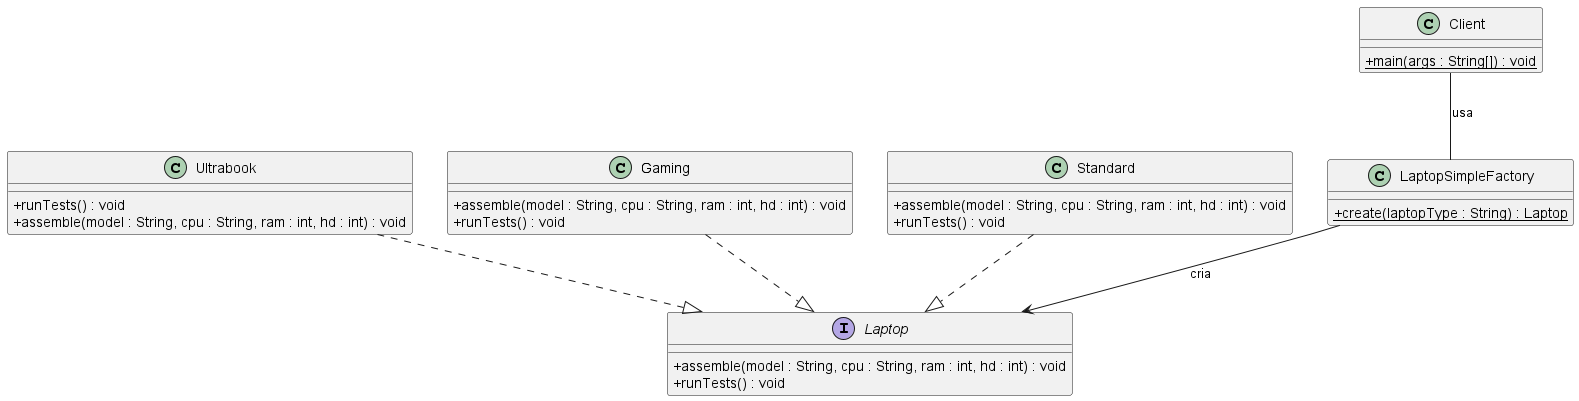

The diagram above was rendered by PlantUML. Its source (embedded in the PNG):
@startuml
skinparam classAttributeIconSize 0

interface Laptop{
+ assemble(model : String, cpu : String, ram : int, hd : int) : void
+ runTests() : void
}
class Ultrabook{
+ runTests() : void
+ assemble(model : String, cpu : String, ram : int, hd : int) : void
}
Ultrabook ..|> Laptop

class Gaming{
+ assemble(model : String, cpu : String, ram : int, hd : int) : void
+ runTests() : void
}
Gaming ..|> Laptop

class Standard{
+ assemble(model : String, cpu : String, ram : int, hd : int) : void
+ runTests() : void
}
Standard ..|> Laptop

class LaptopSimpleFactory{
+ {static} create(laptopType : String) : Laptop
}

class Client{
+ {static} main(args : String[]) : void
}

Client -- LaptopSimpleFactory:usa
LaptopSimpleFactory --> Laptop:cria
@enduml